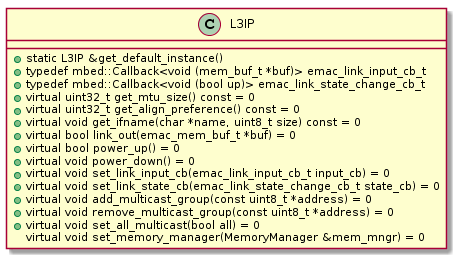

The diagram above was rendered by PlantUML. Its source (embedded in the PNG):
@startuml
class L3IP {
 +static L3IP &get_default_instance()
 +typedef mbed::Callback<void (mem_buf_t *buf)> emac_link_input_cb_t
 +typedef mbed::Callback<void (bool up)> emac_link_state_change_cb_t
 +virtual uint32_t get_mtu_size() const = 0
 +virtual uint32_t get_align_preference() const = 0
 +virtual void get_ifname(char *name, uint8_t size) const = 0
 +virtual bool link_out(emac_mem_buf_t *buf) = 0
 +virtual bool power_up() = 0
 +virtual void power_down() = 0
 +virtual void set_link_input_cb(emac_link_input_cb_t input_cb) = 0
 +virtual void set_link_state_cb(emac_link_state_change_cb_t state_cb) = 0
 +virtual void add_multicast_group(const uint8_t *address) = 0
 +virtual void remove_multicast_group(const uint8_t *address) = 0
 +virtual void set_all_multicast(bool all) = 0
 virtual void set_memory_manager(MemoryManager &mem_mngr) = 0
}
@enduml